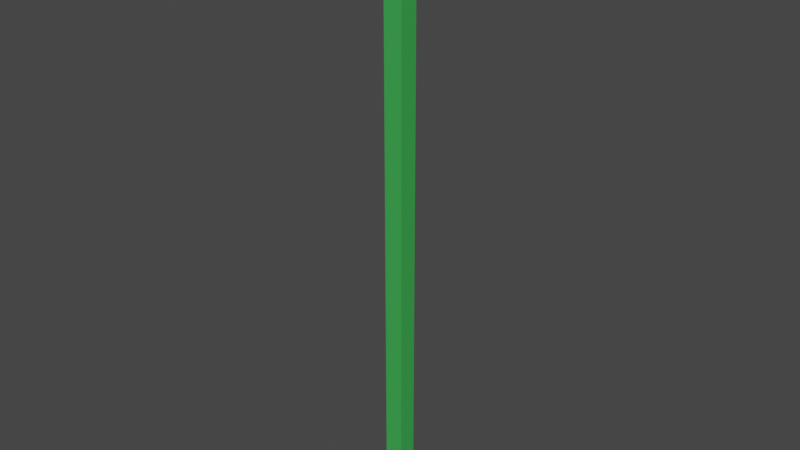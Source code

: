 # Source: WillowLeaf.blend  (saved by Blender 3.3.6; exported with 4.5.12 LTS)
import bpy
from mathutils import Matrix  # noqa: F401  (used for matrix-valued properties, if any)

bpy.ops.wm.read_factory_settings(use_empty=True)
scene = bpy.context.scene
scene.name = 'Scene'

# ---- collections
col_collection = bpy.data.collections.new('Collection'); scene.collection.children.link(col_collection)

# ---- materials (node trees are filled in below, after node groups)
mat_material = bpy.data.materials.new('Material')
mat_material.alpha_threshold = 0.0
mat_material.use_transparent_shadow = False
mat_material.roughness = 0.5
mat_material.line_color = (0.0, 0.0, 0.0, 1.0)

# ---- material node trees
mat_material.use_nodes = True; mat_material.node_tree.nodes.clear()
_N = mat_material.node_tree.nodes; _L = mat_material.node_tree.links
n0 = _N.new('ShaderNodeOutputMaterial'); n0.name = 'Material Output'; n0.location = (300, 300)
n1 = _N.new('ShaderNodeBsdfPrincipled'); n1.name = 'Principled BSDF'; n1.location = (10, 300)
n1.distribution = 'GGX'
n1.subsurface_method = 'RANDOM_WALK_SKIN'
n1.inputs[0].default_value = (0.04641, 0.4116, 0.07749, 1.0)
n1.inputs[3].default_value = 1.45
n1.inputs[27].default_value = (0.0, 0.0, 0.0, 1.0)
n1.inputs[28].default_value = 1.0
_L.new(n1.outputs[0], n0.inputs[0])
n0.is_active_output = True

# ---- world
world_world = bpy.data.worlds.new('World'); scene.world = world_world
world_world.use_nodes = True; world_world.node_tree.nodes.clear()
_N = world_world.node_tree.nodes; _L = world_world.node_tree.links
n0 = _N.new('ShaderNodeOutputWorld'); n0.name = 'World Output'; n0.location = (300, 300)
n1 = _N.new('ShaderNodeBackground'); n1.name = 'Background'; n1.location = (10, 300)
n1.inputs[0].default_value = (0.05088, 0.05088, 0.05088, 1.0)
_L.new(n1.outputs[0], n0.inputs[0])
n0.is_active_output = True
world_world.color = (0.05088, 0.05088, 0.05088)
world_world.use_sun_shadow = False
world_world.sun_shadow_jitter_overblur = 0.0

# ---- meshes
me_cube = bpy.data.meshes.new('Cube')
me_cube.from_pydata([(1.0, 1.0, 3.707), (1.0, 1.0, -1.0), (1.0, -1.0, 3.707), (1.0, -1.0, -1.0), (-1.0, 1.0, 3.707), (-1.0, 1.0, -1.0), (-1.0, -1.0, 3.707), (-1.0, -1.0, -1.0), (1.0, 1.0, 3.378), (1.0, 1.0, 3.064), (1.0, 1.0, 2.75), (1.0, 1.0, 2.437), (1.0, 1.0, 2.123), (1.0, 1.0, 1.809), (1.0, 1.0, 1.495), (1.0, 1.0, 1.181), (1.0, 1.0, 0.8676), (1.0, 1.0, 0.5538), (1.0, 1.0, 0.24), (1.0, 1.0, -0.07379), (1.0, 1.0, -0.3876), (1.0, 1.0, -0.7014), (-1.0, -1.0, -0.7014), (-1.0, -1.0, -0.3876), (-1.0, -1.0, -0.07379), (-1.0, -1.0, 0.24), (-1.0, -1.0, 0.5538), (-1.0, -1.0, 0.8676), (-1.0, -1.0, 1.181), (-1.0, -1.0, 1.495), (-1.0, -1.0, 1.809), (-1.0, -1.0, 2.123), (-1.0, -1.0, 2.437), (-1.0, -1.0, 2.75), (-1.0, -1.0, 3.064), (-1.0, -1.0, 3.378), (1.0, -1.0, 3.378), (1.0, -1.0, 3.064), (1.0, -1.0, 2.75), (1.0, -1.0, 2.437), (1.0, -1.0, 2.123), (1.0, -1.0, 1.809), (1.0, -1.0, 1.495), (1.0, -1.0, 1.181), (1.0, -1.0, 0.8676), (1.0, -1.0, 0.5538), (1.0, -1.0, 0.24), (1.0, -1.0, -0.07379), (1.0, -1.0, -0.3876), (1.0, -1.0, -0.7014), (-1.0, 1.0, 3.378), (-1.0, 1.0, 3.064), (-1.0, 1.0, 2.75), (-1.0, 1.0, 2.437), (-1.0, 1.0, 2.123), (-1.0, 1.0, 1.809), (-1.0, 1.0, 1.495), (-1.0, 1.0, 1.181), (-1.0, 1.0, 0.8676), (-1.0, 1.0, 0.5538), (-1.0, 1.0, 0.24), (-1.0, 1.0, -0.07379), (-1.0, 1.0, -0.3876), (-1.0, 1.0, -0.7014)], [], [(0, 4, 6, 2), (36, 2, 6, 35), (35, 6, 4, 50), (5, 1, 3, 7), (8, 0, 2, 36), (50, 4, 0, 8), (5, 63, 21, 1), (63, 62, 20, 21), (62, 61, 19, 20), (61, 60, 18, 19), (60, 59, 17, 18), (59, 58, 16, 17), (58, 57, 15, 16), (57, 56, 14, 15), (56, 55, 13, 14), (55, 54, 12, 13), (54, 53, 11, 12), (53, 52, 10, 11), (52, 51, 9, 10), (51, 50, 8, 9), (1, 21, 49, 3), (21, 20, 48, 49), (20, 19, 47, 48), (19, 18, 46, 47), (18, 17, 45, 46), (17, 16, 44, 45), (16, 15, 43, 44), (15, 14, 42, 43), (14, 13, 41, 42), (13, 12, 40, 41), (12, 11, 39, 40), (11, 10, 38, 39), (10, 9, 37, 38), (9, 8, 36, 37), (7, 22, 63, 5), (22, 23, 62, 63), (23, 24, 61, 62), (24, 25, 60, 61), (25, 26, 59, 60), (26, 27, 58, 59), (27, 28, 57, 58), (28, 29, 56, 57), (29, 30, 55, 56), (30, 31, 54, 55), (31, 32, 53, 54), (32, 33, 52, 53), (33, 34, 51, 52), (34, 35, 50, 51), (3, 49, 22, 7), (49, 48, 23, 22), (48, 47, 24, 23), (47, 46, 25, 24), (46, 45, 26, 25), (45, 44, 27, 26), (44, 43, 28, 27), (43, 42, 29, 28), (42, 41, 30, 29), (41, 40, 31, 30), (40, 39, 32, 31), (39, 38, 33, 32), (38, 37, 34, 33), (37, 36, 35, 34)])
_uv = me_cube.uv_layers.new(name='UVMap')
_uv.uv.foreach_set('vector', [0.625, 0.5, 0.875, 0.5, 0.875, 0.75, 0.625, 0.75, 0.6075, 0.75, 0.625, 0.75, 0.625, 1.0, 0.6075, 1.0, 0.6075, 0.0, 0.625, 0.0, 0.625, 0.25, 0.6075, 0.25, 0.125, 0.5, 0.375, 0.5, 0.375, 0.75, 0.125, 0.75, 0.6075, 0.5, 0.625, 0.5, 0.625, 0.75, 0.6075, 0.75, 0.6075, 0.25, 0.625, 0.25, 0.625, 0.5, 0.6075, 0.5, 0.375, 0.25, 0.3909, 0.25, 0.3909, 0.5, 0.375, 0.5, 0.3909, 0.25, 0.4075, 0.25, 0.4075, 0.5, 0.3909, 0.5, 0.4075, 0.25, 0.4242, 0.25, 0.4242, 0.5, 0.4075, 0.5, 0.4242, 0.25, 0.4409, 0.25, 0.4409, 0.5, 0.4242, 0.5, 0.4409, 0.25, 0.4575, 0.25, 0.4575, 0.5, 0.4409, 0.5, 0.4575, 0.25, 0.4742, 0.25, 0.4742, 0.5, 0.4575, 0.5, 0.4742, 0.25, 0.4909, 0.25, 0.4909, 0.5, 0.4742, 0.5, 0.4909, 0.25, 0.5075, 0.25, 0.5075, 0.5, 0.4909, 0.5, 0.5075, 0.25, 0.5242, 0.25, 0.5242, 0.5, 0.5075, 0.5, 0.5242, 0.25, 0.5409, 0.25, 0.5409, 0.5, 0.5242, 0.5, 0.5409, 0.25, 0.5575, 0.25, 0.5575, 0.5, 0.5409, 0.5, 0.5575, 0.25, 0.5742, 0.25, 0.5742, 0.5, 0.5575, 0.5, 0.5742, 0.25, 0.5909, 0.25, 0.5909, 0.5, 0.5742, 0.5, 0.5909, 0.25, 0.6075, 0.25, 0.6075, 0.5, 0.5909, 0.5, 0.375, 0.5, 0.3909, 0.5, 0.3909, 0.75, 0.375, 0.75, 0.3909, 0.5, 0.4075, 0.5, 0.4075, 0.75, 0.3909, 0.75, 0.4075, 0.5, 0.4242, 0.5, 0.4242, 0.75, 0.4075, 0.75, 0.4242, 0.5, 0.4409, 0.5, 0.4409, 0.75, 0.4242, 0.75, 0.4409, 0.5, 0.4575, 0.5, 0.4575, 0.75, 0.4409, 0.75, 0.4575, 0.5, 0.4742, 0.5, 0.4742, 0.75, 0.4575, 0.75, 0.4742, 0.5, 0.4909, 0.5, 0.4909, 0.75, 0.4742, 0.75, 0.4909, 0.5, 0.5075, 0.5, 0.5075, 0.75, 0.4909, 0.75, 0.5075, 0.5, 0.5242, 0.5, 0.5242, 0.75, 0.5075, 0.75, 0.5242, 0.5, 0.5409, 0.5, 0.5409, 0.75, 0.5242, 0.75, 0.5409, 0.5, 0.5575, 0.5, 0.5575, 0.75, 0.5409, 0.75, 0.5575, 0.5, 0.5742, 0.5, 0.5742, 0.75, 0.5575, 0.75, 0.5742, 0.5, 0.5909, 0.5, 0.5909, 0.75, 0.5742, 0.75, 0.5909, 0.5, 0.6075, 0.5, 0.6075, 0.75, 0.5909, 0.75, 0.375, 0.0, 0.3909, 0.0, 0.3909, 0.25, 0.375, 0.25, 0.3909, 0.0, 0.4075, 0.0, 0.4075, 0.25, 0.3909, 0.25, 0.4075, 0.0, 0.4242, 0.0, 0.4242, 0.25, 0.4075, 0.25, 0.4242, 0.0, 0.4409, 0.0, 0.4409, 0.25, 0.4242, 0.25, 0.4409, 0.0, 0.4575, 0.0, 0.4575, 0.25, 0.4409, 0.25, 0.4575, 0.0, 0.4742, 0.0, 0.4742, 0.25, 0.4575, 0.25, 0.4742, 0.0, 0.4909, 0.0, 0.4909, 0.25, 0.4742, 0.25, 0.4909, 0.0, 0.5075, 0.0, 0.5075, 0.25, 0.4909, 0.25, 0.5075, 0.0, 0.5242, 0.0, 0.5242, 0.25, 0.5075, 0.25, 0.5242, 0.0, 0.5409, 0.0, 0.5409, 0.25, 0.5242, 0.25, 0.5409, 0.0, 0.5575, 0.0, 0.5575, 0.25, 0.5409, 0.25, 0.5575, 0.0, 0.5742, 0.0, 0.5742, 0.25, 0.5575, 0.25, 0.5742, 0.0, 0.5909, 0.0, 0.5909, 0.25, 0.5742, 0.25, 0.5909, 0.0, 0.6075, 0.0, 0.6075, 0.25, 0.5909, 0.25, 0.375, 0.75, 0.3909, 0.75, 0.3909, 1.0, 0.375, 1.0, 0.3909, 0.75, 0.4075, 0.75, 0.4075, 1.0, 0.3909, 1.0, 0.4075, 0.75, 0.4242, 0.75, 0.4242, 1.0, 0.4075, 1.0, 0.4242, 0.75, 0.4409, 0.75, 0.4409, 1.0, 0.4242, 1.0, 0.4409, 0.75, 0.4575, 0.75, 0.4575, 1.0, 0.4409, 1.0, 0.4575, 0.75, 0.4742, 0.75, 0.4742, 1.0, 0.4575, 1.0, 0.4742, 0.75, 0.4909, 0.75, 0.4909, 1.0, 0.4742, 1.0, 0.4909, 0.75, 0.5075, 0.75, 0.5075, 1.0, 0.4909, 1.0, 0.5075, 0.75, 0.5242, 0.75, 0.5242, 1.0, 0.5075, 1.0, 0.5242, 0.75, 0.5409, 0.75, 0.5409, 1.0, 0.5242, 1.0, 0.5409, 0.75, 0.5575, 0.75, 0.5575, 1.0, 0.5409, 1.0, 0.5575, 0.75, 0.5742, 0.75, 0.5742, 1.0, 0.5575, 1.0, 0.5742, 0.75, 0.5909, 0.75, 0.5909, 1.0, 0.5742, 1.0, 0.5909, 0.75, 0.6075, 0.75, 0.6075, 1.0, 0.5909, 1.0])
me_cube.materials.append(mat_material)
me_cube.use_mirror_vertex_groups = False
me_cube.update()
arm_armature_001 = bpy.data.armatures.new('Armature.001')  # bones are not reproduced

# ---- objects
ob_cube = bpy.data.objects.new('Cube', me_cube)
ob_bones = bpy.data.objects.new('Bones', arm_armature_001)

# ---- transforms, parenting, visibility, modifiers, constraints
ob_cube.parent = ob_bones
ob_cube.matrix_parent_inverse = Matrix(((1.0, -0.0, 0.0, -0.0), (-0.0, 1.0, -0.0, 0.0), (0.0, -0.0, 1.0, -9.45), (-0.0, 0.0, -0.0, 1.0)))
ob_cube.location = (0.0, 0.0, 1.953)
ob_cube.scale = (0.1463, 0.1463, 2.023)
ob_cube.lock_rotations_4d = False
ob_cube.empty_display_type = 'ARROWS'
ob_cube.lineart.crease_threshold = 0.0
_vg = ob_cube.vertex_groups.new(name='Bone')
for _i, _w in zip([0, 2, 4, 6, 8, 35, 36, 50], [0.9988, 0.9989, 0.9989, 0.9988, 0.9756, 0.9756, 0.9756, 0.9756]): _vg.add([_i], _w, 'REPLACE')
_vg = ob_cube.vertex_groups.new(name='Bone.001')
for _i, _w in zip([9, 34, 37, 51], [0.4874, 0.4874, 0.4874, 0.4874]): _vg.add([_i], _w, 'REPLACE')
_vg = ob_cube.vertex_groups.new(name='Bone.002')
for _i, _w in zip([9, 34, 37, 51], [0.4874, 0.4874, 0.4874, 0.4874]): _vg.add([_i], _w, 'REPLACE')
_vg = ob_cube.vertex_groups.new(name='Bone.003')
for _i, _w in zip([10, 33, 38, 52], [0.9505, 0.9505, 0.9505, 0.9505]): _vg.add([_i], _w, 'REPLACE')
_vg = ob_cube.vertex_groups.new(name='Bone.004')
for _i, _w in zip([11, 12, 31, 32, 39, 40, 53, 54], [0.9748, 0.9745, 0.9745, 0.9748, 0.9748, 0.9745, 0.9748, 0.9745]): _vg.add([_i], _w, 'REPLACE')
_vg = ob_cube.vertex_groups.new(name='Bone.005')
for _i, _w in zip([13, 30, 41, 55], [0.4874, 0.4874, 0.4874, 0.4874]): _vg.add([_i], _w, 'REPLACE')
_vg = ob_cube.vertex_groups.new(name='Bone.006')
for _i, _w in zip([13, 30, 41, 55], [0.4874, 0.4874, 0.4874, 0.4874]): _vg.add([_i], _w, 'REPLACE')
_vg = ob_cube.vertex_groups.new(name='Bone.007')
for _i, _w in zip([14, 29, 42, 56], [0.9505, 0.9505, 0.9505, 0.9505]): _vg.add([_i], _w, 'REPLACE')
_vg = ob_cube.vertex_groups.new(name='Bone.008')
for _i, _w in zip([15, 16, 27, 28, 43, 44, 57, 58], [0.9748, 0.9748, 0.9748, 0.9748, 0.9748, 0.9748, 0.9748, 0.9748]): _vg.add([_i], _w, 'REPLACE')
_vg = ob_cube.vertex_groups.new(name='Bone.009')
for _i, _w in zip([17, 26, 45, 59], [0.9508, 0.9508, 0.9508, 0.9508]): _vg.add([_i], _w, 'REPLACE')
_vg = ob_cube.vertex_groups.new(name='Bone.010')
for _i, _w in zip([18, 25, 46, 60], [0.9508, 0.9508, 0.9508, 0.9508]): _vg.add([_i], _w, 'REPLACE')
_vg = ob_cube.vertex_groups.new(name='Bone.011')
for _i, _w in zip([19, 24, 47, 61], [0.9508, 0.9508, 0.9508, 0.9508]): _vg.add([_i], _w, 'REPLACE')
_vg = ob_cube.vertex_groups.new(name='Bone.012')
for _i, _w in zip([20, 23, 48, 62], [0.9508, 0.9508, 0.9508, 0.9508]): _vg.add([_i], _w, 'REPLACE')
_vg = ob_cube.vertex_groups.new(name='Bone.013')
for _i, _w in zip([1, 3, 5, 7, 21, 22, 49, 63], [0.04703, 0.05178, 0.05178, 0.04703, 0.9491, 0.9491, 0.9492, 0.9492]): _vg.add([_i], _w, 'REPLACE')
_vg = ob_cube.vertex_groups.new(name='Bone.014')
for _i, _w in zip([1, 3, 5, 7, 21, 22, 49, 63], [0.9502, 0.9469, 0.9469, 0.9502, 0.001438, 0.001438, 0.001315, 0.001315]): _vg.add([_i], _w, 'REPLACE')
_vg = ob_cube.vertex_groups.new(name='Bone.015')
_m = ob_cube.modifiers.new('Armature', 'ARMATURE')
_m.object = ob_bones
ob_bones.location = (0.0, 0.0, 9.45)

# ---- collection membership
col_collection.objects.link(ob_cube)
col_collection.objects.link(ob_bones)

# ---- scene / render settings (as saved in the file)
scene.frame_start = 1; scene.frame_end = 250; scene.frame_set(1)
scene.render.engine = 'BLENDER_EEVEE_NEXT'
scene.cycles.sampling_pattern = 'TABULATED_SOBOL'
scene.cycles.use_light_tree = False
scene.view_settings.view_transform = 'Filmic'
bpy.context.view_layer.update()

# ---- added for rendering (the .blend has no active camera and no usable light): camera, sun
cam_auto = bpy.data.cameras.new('AutoCamera')
cam_auto.lens = 50.0
cam_auto.sensor_width = 36.0
cam_auto.clip_end = 1000.0
ob_auto_camera = bpy.data.objects.new('AutoCamera', cam_auto)
scene.collection.objects.link(ob_auto_camera)
ob_auto_camera.location = (8.81693, -10.5803, 11.7445)
ob_auto_camera.rotation_euler = (1.09748, -7.21219e-08, 0.694738)
scene.camera = ob_auto_camera
light_auto_sun = bpy.data.lights.new('AutoSun', 'SUN')
light_auto_sun.energy = 3.0
light_auto_sun.angle = 0.0523599
ob_auto_sun = bpy.data.objects.new('AutoSun', light_auto_sun)
scene.collection.objects.link(ob_auto_sun)
ob_auto_sun.rotation_euler = (0.872665, 0.174533, 0.523599)
bpy.context.view_layer.update()
